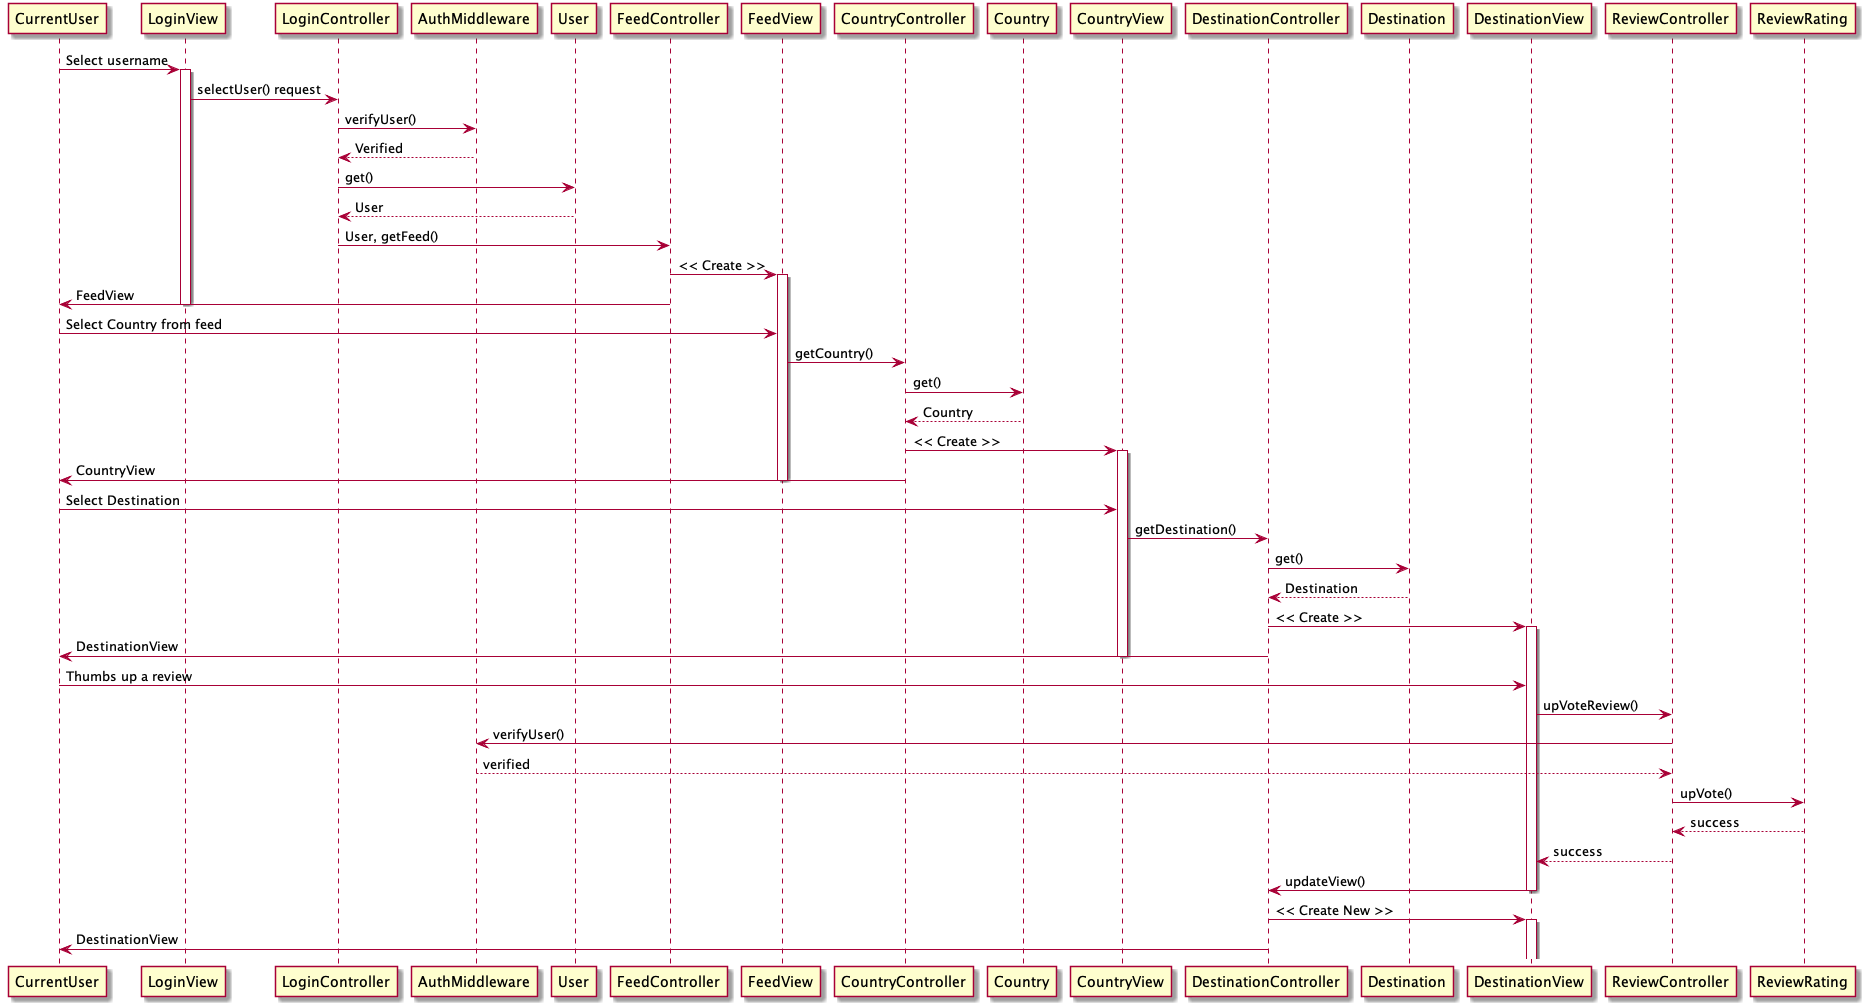

The diagram above was rendered by PlantUML. Its source (embedded in the PNG):
@startuml
CurrentUser -> LoginView : Select username
activate LoginView
LoginView -> LoginController : selectUser() request
LoginController -> AuthMiddleware : verifyUser()
AuthMiddleware --> LoginController : Verified
LoginController -> User : get()
User --> LoginController : User
LoginController -> FeedController : User, getFeed()
FeedController -> FeedView : << Create >>
activate FeedView
FeedController -> CurrentUser : FeedView
deactivate LoginView
CurrentUser -> FeedView : Select Country from feed
FeedView -> CountryController : getCountry()
CountryController -> Country : get()
CountryController <-- Country : Country
CountryController -> CountryView : << Create >>
activate CountryView
CurrentUser <- CountryController : CountryView
deactivate FeedView
CurrentUser -> CountryView : Select Destination
CountryView -> DestinationController : getDestination()
DestinationController -> Destination : get()
DestinationController <-- Destination : Destination
DestinationController -> DestinationView : << Create >>
activate DestinationView
CurrentUser <- DestinationController : DestinationView
deactivate CountryView
CurrentUser -> DestinationView : Thumbs up a review
DestinationView -> ReviewController : upVoteReview()
ReviewController -> AuthMiddleware : verifyUser()
ReviewController <-- AuthMiddleware : verified
ReviewController -> ReviewRating : upVote()
ReviewController <-- ReviewRating : success
DestinationView <-- ReviewController : success
DestinationView -> DestinationController : updateView()
deactivate DestinationView
DestinationController -> DestinationView : << Create New >>
activate DestinationView
CurrentUser <- DestinationController : DestinationView
@enduml